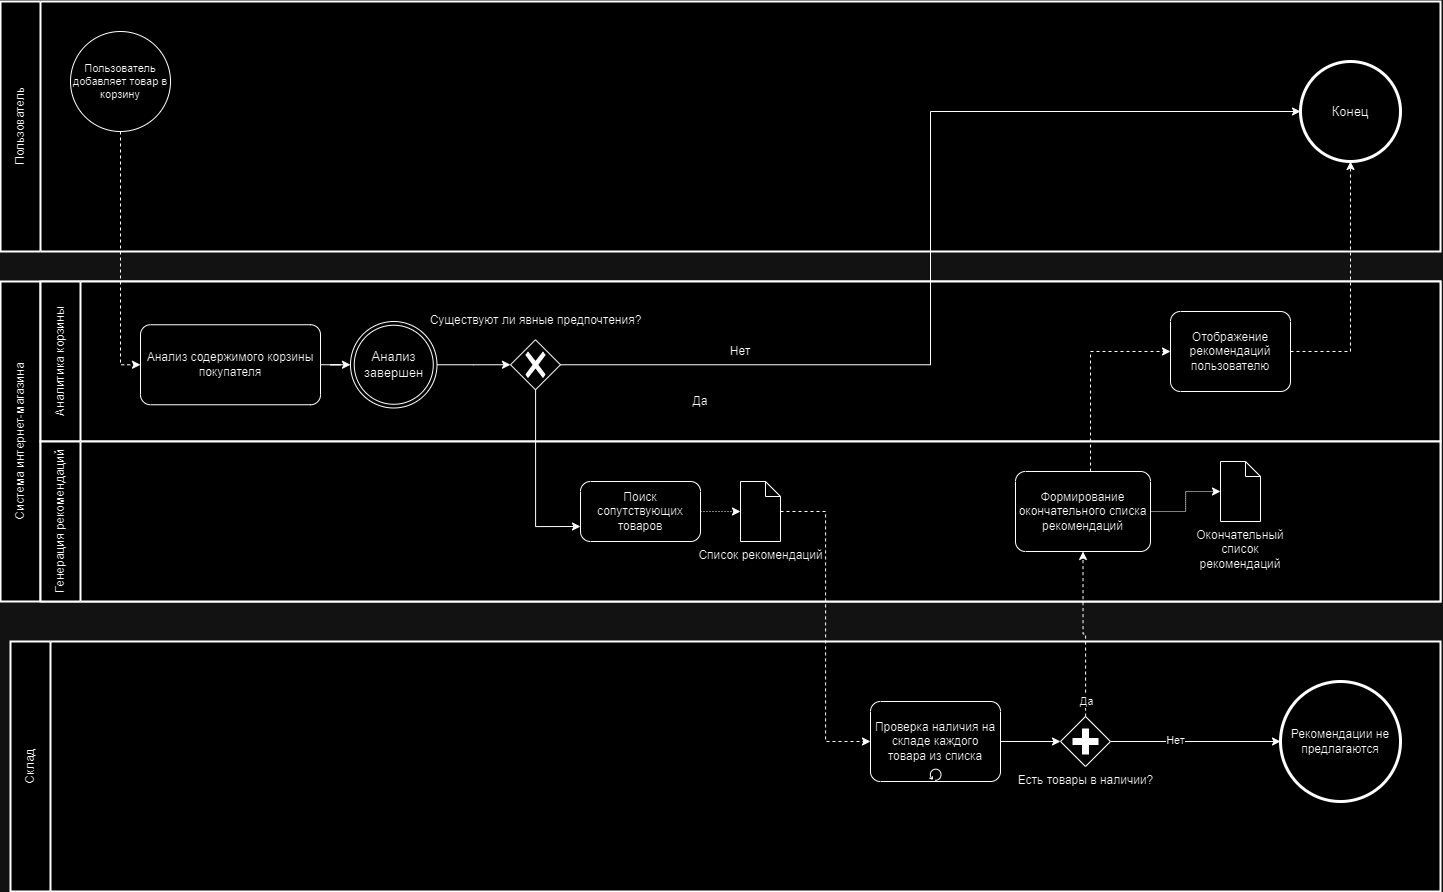

The diagram above was exported from draw.io. Its source (the exported page's mxGraphModel, read from the mxfile embedded in the PNG):
<mxGraphModel dx="1822" dy="1002" grid="1" gridSize="10" guides="1" tooltips="1" connect="1" arrows="1" fold="1" page="1" pageScale="1" pageWidth="1169" pageHeight="827" background="none" math="0" shadow="0">
  <root>
    <mxCell id="0" />
    <mxCell id="1" parent="0" />
    <mxCell id="1hAcmgWhwi-MGXBW6lAq-30" value="Пользователь" style="swimlane;html=1;startSize=40;fontStyle=0;collapsible=0;horizontal=0;swimlaneLine=1;swimlaneFillColor=#ffffff;strokeWidth=2;whiteSpace=wrap;" vertex="1" parent="1">
      <mxGeometry x="40" y="40" width="1440" height="250" as="geometry" />
    </mxCell>
    <mxCell id="1hAcmgWhwi-MGXBW6lAq-39" value="Пользователь добавляет товар в корзину&lt;br&gt;" style="points=[[0.145,0.145,0],[0.5,0,0],[0.855,0.145,0],[1,0.5,0],[0.855,0.855,0],[0.5,1,0],[0.145,0.855,0],[0,0.5,0]];shape=mxgraph.bpmn.event;verticalLabelPosition=middle;labelBackgroundColor=none;verticalAlign=middle;align=center;perimeter=ellipsePerimeter;outlineConnect=0;aspect=fixed;outline=standard;symbol=general;labelPosition=center;fontSize=11;whiteSpace=wrap;html=1;" vertex="1" parent="1hAcmgWhwi-MGXBW6lAq-30">
      <mxGeometry x="70" y="30" width="100" height="100" as="geometry" />
    </mxCell>
    <mxCell id="1hAcmgWhwi-MGXBW6lAq-48" value="Конец" style="points=[[0.145,0.145,0],[0.5,0,0],[0.855,0.145,0],[1,0.5,0],[0.855,0.855,0],[0.5,1,0],[0.145,0.855,0],[0,0.5,0]];shape=mxgraph.bpmn.event;verticalLabelPosition=middle;labelBackgroundColor=none;verticalAlign=middle;align=center;perimeter=ellipsePerimeter;outlineConnect=0;aspect=fixed;outline=end;symbol=terminate2;labelPosition=center;html=1;whiteSpace=wrap;fontSize=13;" vertex="1" parent="1hAcmgWhwi-MGXBW6lAq-30">
      <mxGeometry x="1300" y="60" width="100" height="100" as="geometry" />
    </mxCell>
    <mxCell id="1hAcmgWhwi-MGXBW6lAq-31" value="Система интернет-магазина" style="swimlane;html=1;startSize=40;fontStyle=0;collapsible=0;horizontal=0;swimlaneLine=1;swimlaneFillColor=#ffffff;strokeWidth=2;whiteSpace=wrap;" vertex="1" parent="1">
      <mxGeometry x="40" y="320" width="1440" height="320" as="geometry" />
    </mxCell>
    <mxCell id="1hAcmgWhwi-MGXBW6lAq-36" value="Аналитика корзины" style="swimlane;html=1;startSize=40;fontStyle=0;collapsible=0;horizontal=0;swimlaneLine=1;swimlaneFillColor=#ffffff;strokeWidth=2;whiteSpace=wrap;" vertex="1" parent="1hAcmgWhwi-MGXBW6lAq-31">
      <mxGeometry x="40" width="1400" height="160" as="geometry" />
    </mxCell>
    <mxCell id="1hAcmgWhwi-MGXBW6lAq-40" value="Анализ содержимого корзины покупателя" style="points=[[0.25,0,0],[0.5,0,0],[0.75,0,0],[1,0.25,0],[1,0.5,0],[1,0.75,0],[0.75,1,0],[0.5,1,0],[0.25,1,0],[0,0.75,0],[0,0.5,0],[0,0.25,0]];shape=mxgraph.bpmn.task;whiteSpace=wrap;rectStyle=rounded;size=10;html=1;container=1;expand=0;collapsible=0;taskMarker=abstract;" vertex="1" parent="1hAcmgWhwi-MGXBW6lAq-36">
      <mxGeometry x="100" y="43.25" width="180" height="80" as="geometry" />
    </mxCell>
    <mxCell id="1hAcmgWhwi-MGXBW6lAq-42" value="Анализ завершен&lt;br&gt;" style="points=[[0.145,0.145,0],[0.5,0,0],[0.855,0.145,0],[1,0.5,0],[0.855,0.855,0],[0.5,1,0],[0.145,0.855,0],[0,0.5,0]];shape=mxgraph.bpmn.event;verticalLabelPosition=middle;labelBackgroundColor=none;verticalAlign=middle;align=center;perimeter=ellipsePerimeter;outlineConnect=0;aspect=fixed;outline=throwing;symbol=general;labelPosition=center;fontSize=13;whiteSpace=wrap;html=1;" vertex="1" parent="1hAcmgWhwi-MGXBW6lAq-36">
      <mxGeometry x="310" y="40" width="86.5" height="86.5" as="geometry" />
    </mxCell>
    <mxCell id="1hAcmgWhwi-MGXBW6lAq-43" style="edgeStyle=orthogonalEdgeStyle;rounded=0;orthogonalLoop=1;jettySize=auto;html=1;entryX=0;entryY=0.5;entryDx=0;entryDy=0;entryPerimeter=0;" edge="1" parent="1hAcmgWhwi-MGXBW6lAq-36" source="1hAcmgWhwi-MGXBW6lAq-40" target="1hAcmgWhwi-MGXBW6lAq-42">
      <mxGeometry relative="1" as="geometry" />
    </mxCell>
    <mxCell id="1hAcmgWhwi-MGXBW6lAq-44" value="Существуют ли явные предпочтения?&lt;div&gt;&lt;br&gt;&lt;/div&gt;" style="points=[[0.25,0.25,0],[0.5,0,0],[0.75,0.25,0],[1,0.5,0],[0.75,0.75,0],[0.5,1,0],[0.25,0.75,0],[0,0.5,0]];shape=mxgraph.bpmn.gateway2;html=1;verticalLabelPosition=top;labelBackgroundColor=none;verticalAlign=bottom;align=center;perimeter=rhombusPerimeter;outlineConnect=0;outline=none;symbol=none;gwType=exclusive;labelPosition=center;spacing=-3;" vertex="1" parent="1hAcmgWhwi-MGXBW6lAq-36">
      <mxGeometry x="470" y="58.25" width="50" height="50" as="geometry" />
    </mxCell>
    <mxCell id="1hAcmgWhwi-MGXBW6lAq-45" style="edgeStyle=orthogonalEdgeStyle;rounded=0;orthogonalLoop=1;jettySize=auto;html=1;entryX=0;entryY=0.5;entryDx=0;entryDy=0;entryPerimeter=0;" edge="1" parent="1hAcmgWhwi-MGXBW6lAq-36" source="1hAcmgWhwi-MGXBW6lAq-42" target="1hAcmgWhwi-MGXBW6lAq-44">
      <mxGeometry relative="1" as="geometry" />
    </mxCell>
    <mxCell id="1hAcmgWhwi-MGXBW6lAq-51" value="Да" style="text;html=1;strokeColor=none;fillColor=none;align=center;verticalAlign=middle;whiteSpace=wrap;rounded=0;" vertex="1" parent="1hAcmgWhwi-MGXBW6lAq-36">
      <mxGeometry x="620" y="105" width="80" height="30" as="geometry" />
    </mxCell>
    <mxCell id="1hAcmgWhwi-MGXBW6lAq-52" value="Нет" style="text;html=1;strokeColor=none;fillColor=none;align=center;verticalAlign=middle;whiteSpace=wrap;rounded=0;" vertex="1" parent="1hAcmgWhwi-MGXBW6lAq-36">
      <mxGeometry x="660" y="55" width="80" height="30" as="geometry" />
    </mxCell>
    <mxCell id="1hAcmgWhwi-MGXBW6lAq-75" value="Отображение рекомендаций пользователю" style="points=[[0.25,0,0],[0.5,0,0],[0.75,0,0],[1,0.25,0],[1,0.5,0],[1,0.75,0],[0.75,1,0],[0.5,1,0],[0.25,1,0],[0,0.75,0],[0,0.5,0],[0,0.25,0]];shape=mxgraph.bpmn.task;whiteSpace=wrap;rectStyle=rounded;size=10;html=1;container=1;expand=0;collapsible=0;taskMarker=abstract;" vertex="1" parent="1hAcmgWhwi-MGXBW6lAq-36">
      <mxGeometry x="1130" y="30" width="120" height="80" as="geometry" />
    </mxCell>
    <mxCell id="1hAcmgWhwi-MGXBW6lAq-37" value="Генерация рекомендаций" style="swimlane;html=1;startSize=40;fontStyle=0;collapsible=0;horizontal=0;swimlaneLine=1;swimlaneFillColor=#ffffff;strokeWidth=2;whiteSpace=wrap;" vertex="1" parent="1hAcmgWhwi-MGXBW6lAq-31">
      <mxGeometry x="40" y="160" width="1400" height="160" as="geometry" />
    </mxCell>
    <mxCell id="1hAcmgWhwi-MGXBW6lAq-55" style="edgeStyle=orthogonalEdgeStyle;rounded=0;orthogonalLoop=1;jettySize=auto;html=1;dashed=1;dashPattern=1 2;entryX=0;entryY=0.5;entryDx=0;entryDy=0;entryPerimeter=0;" edge="1" parent="1hAcmgWhwi-MGXBW6lAq-37" source="1hAcmgWhwi-MGXBW6lAq-46" target="1hAcmgWhwi-MGXBW6lAq-53">
      <mxGeometry relative="1" as="geometry">
        <mxPoint x="889.9999999999998" y="70" as="targetPoint" />
      </mxGeometry>
    </mxCell>
    <mxCell id="1hAcmgWhwi-MGXBW6lAq-46" value="Поиск сопутствующих товаров" style="points=[[0.25,0,0],[0.5,0,0],[0.75,0,0],[1,0.25,0],[1,0.5,0],[1,0.75,0],[0.75,1,0],[0.5,1,0],[0.25,1,0],[0,0.75,0],[0,0.5,0],[0,0.25,0]];shape=mxgraph.bpmn.task;whiteSpace=wrap;rectStyle=rounded;size=10;html=1;container=1;expand=0;collapsible=0;taskMarker=abstract;" vertex="1" parent="1hAcmgWhwi-MGXBW6lAq-37">
      <mxGeometry x="540" y="40" width="120" height="60" as="geometry" />
    </mxCell>
    <mxCell id="1hAcmgWhwi-MGXBW6lAq-53" value="Список рекомендаций&lt;div&gt;&lt;br&gt;&lt;/div&gt;" style="shape=mxgraph.bpmn.data;labelPosition=center;verticalLabelPosition=bottom;align=center;verticalAlign=top;size=15;html=1;" vertex="1" parent="1hAcmgWhwi-MGXBW6lAq-37">
      <mxGeometry x="700" y="40" width="40" height="60" as="geometry" />
    </mxCell>
    <mxCell id="1hAcmgWhwi-MGXBW6lAq-74" style="edgeStyle=orthogonalEdgeStyle;rounded=0;orthogonalLoop=1;jettySize=auto;html=1;dashed=1;dashPattern=1 1;" edge="1" parent="1hAcmgWhwi-MGXBW6lAq-37" source="1hAcmgWhwi-MGXBW6lAq-65" target="1hAcmgWhwi-MGXBW6lAq-73">
      <mxGeometry relative="1" as="geometry" />
    </mxCell>
    <mxCell id="1hAcmgWhwi-MGXBW6lAq-65" value="Формирование окончательного списка рекомендаций" style="points=[[0.25,0,0],[0.5,0,0],[0.75,0,0],[1,0.25,0],[1,0.5,0],[1,0.75,0],[0.75,1,0],[0.5,1,0],[0.25,1,0],[0,0.75,0],[0,0.5,0],[0,0.25,0]];shape=mxgraph.bpmn.task;whiteSpace=wrap;rectStyle=rounded;size=10;html=1;container=1;expand=0;collapsible=0;taskMarker=abstract;" vertex="1" parent="1hAcmgWhwi-MGXBW6lAq-37">
      <mxGeometry x="975" y="30" width="135" height="80" as="geometry" />
    </mxCell>
    <mxCell id="1hAcmgWhwi-MGXBW6lAq-73" value="Окончательный список рекомендаций&lt;div&gt;&lt;br&gt;&lt;/div&gt;" style="shape=mxgraph.bpmn.data;labelPosition=center;verticalLabelPosition=bottom;align=center;verticalAlign=top;size=15;html=1;whiteSpace=wrap;" vertex="1" parent="1hAcmgWhwi-MGXBW6lAq-37">
      <mxGeometry x="1180" y="20" width="40" height="60" as="geometry" />
    </mxCell>
    <mxCell id="1hAcmgWhwi-MGXBW6lAq-50" style="edgeStyle=orthogonalEdgeStyle;rounded=0;orthogonalLoop=1;jettySize=auto;html=1;entryX=0;entryY=0.75;entryDx=0;entryDy=0;entryPerimeter=0;" edge="1" parent="1hAcmgWhwi-MGXBW6lAq-31" source="1hAcmgWhwi-MGXBW6lAq-44" target="1hAcmgWhwi-MGXBW6lAq-46">
      <mxGeometry relative="1" as="geometry">
        <Array as="points">
          <mxPoint x="535" y="245" />
        </Array>
      </mxGeometry>
    </mxCell>
    <mxCell id="1hAcmgWhwi-MGXBW6lAq-84" style="edgeStyle=orthogonalEdgeStyle;rounded=0;orthogonalLoop=1;jettySize=auto;html=1;entryX=0;entryY=0.5;entryDx=0;entryDy=0;entryPerimeter=0;dashed=1;" edge="1" parent="1hAcmgWhwi-MGXBW6lAq-31" source="1hAcmgWhwi-MGXBW6lAq-65" target="1hAcmgWhwi-MGXBW6lAq-75">
      <mxGeometry relative="1" as="geometry">
        <Array as="points">
          <mxPoint x="1090" y="70" />
        </Array>
      </mxGeometry>
    </mxCell>
    <mxCell id="1hAcmgWhwi-MGXBW6lAq-38" value="Склад" style="swimlane;html=1;startSize=40;fontStyle=0;collapsible=0;horizontal=0;swimlaneLine=1;swimlaneFillColor=#ffffff;strokeWidth=2;whiteSpace=wrap;" vertex="1" parent="1">
      <mxGeometry x="50" y="680" width="1430" height="250" as="geometry" />
    </mxCell>
    <mxCell id="1hAcmgWhwi-MGXBW6lAq-61" value="Проверка наличия на складе каждого товара из списка" style="points=[[0.25,0,0],[0.5,0,0],[0.75,0,0],[1,0.25,0],[1,0.5,0],[1,0.75,0],[0.75,1,0],[0.5,1,0],[0.25,1,0],[0,0.75,0],[0,0.5,0],[0,0.25,0]];shape=mxgraph.bpmn.task;whiteSpace=wrap;rectStyle=rounded;size=10;html=1;container=1;expand=0;collapsible=0;taskMarker=abstract;isLoopStandard=1;" vertex="1" parent="1hAcmgWhwi-MGXBW6lAq-38">
      <mxGeometry x="860" y="60" width="130" height="80" as="geometry" />
    </mxCell>
    <mxCell id="1hAcmgWhwi-MGXBW6lAq-82" style="edgeStyle=orthogonalEdgeStyle;rounded=0;orthogonalLoop=1;jettySize=auto;html=1;" edge="1" parent="1hAcmgWhwi-MGXBW6lAq-38" source="1hAcmgWhwi-MGXBW6lAq-62" target="1hAcmgWhwi-MGXBW6lAq-79">
      <mxGeometry relative="1" as="geometry" />
    </mxCell>
    <mxCell id="1hAcmgWhwi-MGXBW6lAq-83" value="Нет" style="edgeLabel;html=1;align=center;verticalAlign=middle;resizable=0;points=[];" vertex="1" connectable="0" parent="1hAcmgWhwi-MGXBW6lAq-82">
      <mxGeometry x="-0.2556" y="2" relative="1" as="geometry">
        <mxPoint as="offset" />
      </mxGeometry>
    </mxCell>
    <mxCell id="1hAcmgWhwi-MGXBW6lAq-62" value="Есть товары в наличии?&lt;div&gt;&lt;br&gt;&lt;/div&gt;" style="points=[[0.25,0.25,0],[0.5,0,0],[0.75,0.25,0],[1,0.5,0],[0.75,0.75,0],[0.5,1,0],[0.25,0.75,0],[0,0.5,0]];shape=mxgraph.bpmn.gateway2;html=1;verticalLabelPosition=bottom;labelBackgroundColor=#ffffff;verticalAlign=top;align=center;perimeter=rhombusPerimeter;outlineConnect=0;outline=none;symbol=none;gwType=parallel;" vertex="1" parent="1hAcmgWhwi-MGXBW6lAq-38">
      <mxGeometry x="1050" y="75" width="50" height="50" as="geometry" />
    </mxCell>
    <mxCell id="1hAcmgWhwi-MGXBW6lAq-64" style="edgeStyle=orthogonalEdgeStyle;rounded=0;orthogonalLoop=1;jettySize=auto;html=1;entryX=0;entryY=0.5;entryDx=0;entryDy=0;entryPerimeter=0;" edge="1" parent="1hAcmgWhwi-MGXBW6lAq-38" source="1hAcmgWhwi-MGXBW6lAq-61" target="1hAcmgWhwi-MGXBW6lAq-62">
      <mxGeometry relative="1" as="geometry" />
    </mxCell>
    <mxCell id="1hAcmgWhwi-MGXBW6lAq-79" value="Рекомендации не предлагаются" style="points=[[0.145,0.145,0],[0.5,0,0],[0.855,0.145,0],[1,0.5,0],[0.855,0.855,0],[0.5,1,0],[0.145,0.855,0],[0,0.5,0]];shape=mxgraph.bpmn.event;verticalLabelPosition=middle;labelBackgroundColor=none;verticalAlign=middle;align=center;perimeter=ellipsePerimeter;outlineConnect=0;aspect=fixed;outline=end;symbol=terminate2;labelPosition=center;whiteSpace=wrap;html=1;" vertex="1" parent="1hAcmgWhwi-MGXBW6lAq-38">
      <mxGeometry x="1270" y="40" width="120" height="120" as="geometry" />
    </mxCell>
    <mxCell id="1hAcmgWhwi-MGXBW6lAq-41" style="edgeStyle=orthogonalEdgeStyle;rounded=0;orthogonalLoop=1;jettySize=auto;html=1;entryX=0;entryY=0.5;entryDx=0;entryDy=0;entryPerimeter=0;dashed=1;" edge="1" parent="1" source="1hAcmgWhwi-MGXBW6lAq-39" target="1hAcmgWhwi-MGXBW6lAq-40">
      <mxGeometry relative="1" as="geometry" />
    </mxCell>
    <mxCell id="1hAcmgWhwi-MGXBW6lAq-49" style="edgeStyle=orthogonalEdgeStyle;rounded=0;orthogonalLoop=1;jettySize=auto;html=1;entryX=0;entryY=0.5;entryDx=0;entryDy=0;entryPerimeter=0;" edge="1" parent="1" source="1hAcmgWhwi-MGXBW6lAq-44" target="1hAcmgWhwi-MGXBW6lAq-48">
      <mxGeometry relative="1" as="geometry" />
    </mxCell>
    <mxCell id="1hAcmgWhwi-MGXBW6lAq-66" style="edgeStyle=orthogonalEdgeStyle;rounded=0;orthogonalLoop=1;jettySize=auto;html=1;entryX=0;entryY=0.5;entryDx=0;entryDy=0;entryPerimeter=0;dashed=1;" edge="1" parent="1" source="1hAcmgWhwi-MGXBW6lAq-53" target="1hAcmgWhwi-MGXBW6lAq-61">
      <mxGeometry relative="1" as="geometry" />
    </mxCell>
    <mxCell id="1hAcmgWhwi-MGXBW6lAq-67" style="edgeStyle=orthogonalEdgeStyle;rounded=0;orthogonalLoop=1;jettySize=auto;html=1;entryX=0.5;entryY=1;entryDx=0;entryDy=0;entryPerimeter=0;dashed=1;" edge="1" parent="1" source="1hAcmgWhwi-MGXBW6lAq-62" target="1hAcmgWhwi-MGXBW6lAq-65">
      <mxGeometry relative="1" as="geometry" />
    </mxCell>
    <mxCell id="1hAcmgWhwi-MGXBW6lAq-68" value="Да" style="edgeLabel;html=1;align=center;verticalAlign=middle;resizable=0;points=[];" vertex="1" connectable="0" parent="1hAcmgWhwi-MGXBW6lAq-67">
      <mxGeometry x="-0.806" relative="1" as="geometry">
        <mxPoint as="offset" />
      </mxGeometry>
    </mxCell>
    <mxCell id="1hAcmgWhwi-MGXBW6lAq-85" style="edgeStyle=orthogonalEdgeStyle;rounded=0;orthogonalLoop=1;jettySize=auto;html=1;entryX=0.5;entryY=1;entryDx=0;entryDy=0;entryPerimeter=0;dashed=1;" edge="1" parent="1" source="1hAcmgWhwi-MGXBW6lAq-75" target="1hAcmgWhwi-MGXBW6lAq-48">
      <mxGeometry relative="1" as="geometry" />
    </mxCell>
  </root>
</mxGraphModel>